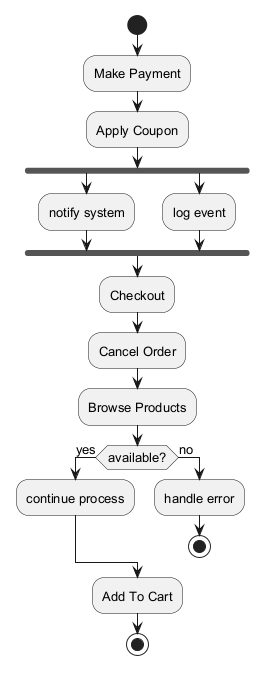

The diagram above was rendered by PlantUML. Its source (embedded in the PNG):
@startuml
skinparam backgroundColor #FFFFFF
skinparam classBackgroundColor #F1F8E9
skinparam classBorderColor #33691E
skinparam defaultFontSize 13
start
:Make Payment;
:Apply Coupon;
fork
:notify system;
fork again
:log event;
end fork
:Checkout;
:Cancel Order;
:Browse Products;
if (available?) then (yes)
:continue process;
else (no)
:handle error;
stop
endif
:Add To Cart;
stop
@enduml